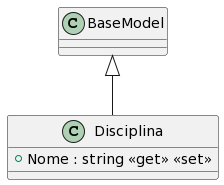

The diagram above was rendered by PlantUML. Its source (embedded in the PNG):
@startuml
class Disciplina {
    + Nome : string <<get>> <<set>>
}
BaseModel <|-- Disciplina
@enduml